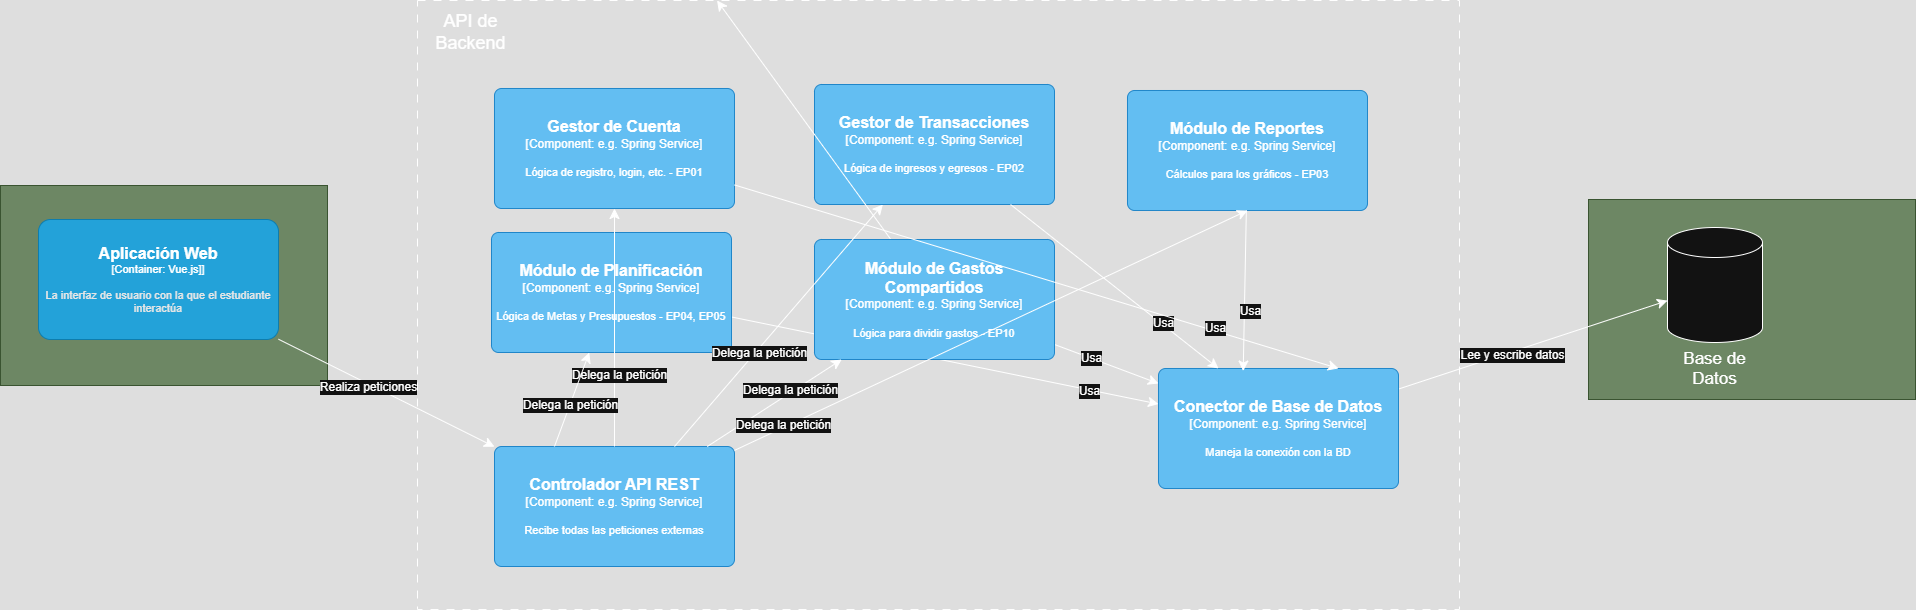

The diagram above was exported from draw.io. Its source (the exported page's mxGraphModel, read from the mxfile embedded in the PNG):
<mxGraphModel dx="3023" dy="1780" grid="0" gridSize="10" guides="1" tooltips="1" connect="1" arrows="1" fold="1" page="0" pageScale="1" pageWidth="827" pageHeight="1169" math="0" shadow="0">
  <root>
    <mxCell id="0" />
    <mxCell id="1" parent="0" />
    <mxCell id="gPDwZz7R1QEgS_gyIJD_-2" value="" style="rounded=0;whiteSpace=wrap;html=1;fillColor=#6d8764;fontColor=#ffffff;strokeColor=#3A5431;" vertex="1" parent="1">
      <mxGeometry x="804" y="49" width="327" height="200" as="geometry" />
    </mxCell>
    <mxCell id="gPDwZz7R1QEgS_gyIJD_-1" value="" style="rounded=0;whiteSpace=wrap;html=1;fillColor=#6d8764;fontColor=#ffffff;strokeColor=#3A5431;" vertex="1" parent="1">
      <mxGeometry x="-784" y="35" width="327" height="200" as="geometry" />
    </mxCell>
    <mxCell id="_a6a4uRjR_lIiljB7Mok-1" value="" style="rounded=0;whiteSpace=wrap;html=1;dashed=1;dashPattern=8 8;fillColor=none;" vertex="1" parent="1">
      <mxGeometry x="-367" y="-150" width="1042" height="609" as="geometry" />
    </mxCell>
    <mxCell id="_a6a4uRjR_lIiljB7Mok-2" value="API de Backend" style="text;html=1;align=center;verticalAlign=middle;whiteSpace=wrap;rounded=0;fontSize=18;" vertex="1" parent="1">
      <mxGeometry x="-359" y="-134" width="91" height="33" as="geometry" />
    </mxCell>
    <object placeholders="1" c4Name="Gestor de Cuenta" c4Type="Component" c4Technology="e.g. Spring Service" c4Description="Lógica de registro, login, etc. - EP01" label="&lt;font style=&quot;font-size: 16px&quot;&gt;&lt;b&gt;%c4Name%&lt;/b&gt;&lt;/font&gt;&lt;div&gt;[%c4Type%: %c4Technology%]&lt;/div&gt;&lt;br&gt;&lt;div&gt;&lt;font style=&quot;font-size: 11px&quot;&gt;%c4Description%&lt;/font&gt;&lt;/div&gt;" id="_a6a4uRjR_lIiljB7Mok-3">
      <mxCell style="rounded=1;whiteSpace=wrap;html=1;labelBackgroundColor=none;fillColor=#63BEF2;fontColor=#ffffff;align=center;arcSize=6;strokeColor=#2086C9;metaEdit=1;resizable=0;points=[[0.25,0,0],[0.5,0,0],[0.75,0,0],[1,0.25,0],[1,0.5,0],[1,0.75,0],[0.75,1,0],[0.5,1,0],[0.25,1,0],[0,0.75,0],[0,0.5,0],[0,0.25,0]];" vertex="1" parent="1">
        <mxGeometry x="-290" y="-62" width="240" height="120" as="geometry" />
      </mxCell>
    </object>
    <mxCell id="gPDwZz7R1QEgS_gyIJD_-16" style="edgeStyle=none;curved=1;rounded=0;orthogonalLoop=1;jettySize=auto;html=1;fontSize=12;startSize=8;endSize=8;" edge="1" parent="1" source="_a6a4uRjR_lIiljB7Mok-4" target="_a6a4uRjR_lIiljB7Mok-8">
      <mxGeometry relative="1" as="geometry" />
    </mxCell>
    <mxCell id="gPDwZz7R1QEgS_gyIJD_-18" value="Usa" style="edgeLabel;html=1;align=center;verticalAlign=middle;resizable=0;points=[];fontSize=12;" vertex="1" connectable="0" parent="gPDwZz7R1QEgS_gyIJD_-16">
      <mxGeometry x="0.6747" y="-1" relative="1" as="geometry">
        <mxPoint x="1" as="offset" />
      </mxGeometry>
    </mxCell>
    <object placeholders="1" c4Name="Módulo de Planificación" c4Type="Component" c4Technology="e.g. Spring Service" c4Description="Lógica de Metas y Presupuestos - EP04, EP05" label="&lt;font style=&quot;font-size: 16px&quot;&gt;&lt;b&gt;%c4Name%&lt;/b&gt;&lt;/font&gt;&lt;div&gt;[%c4Type%: %c4Technology%]&lt;/div&gt;&lt;br&gt;&lt;div&gt;&lt;font style=&quot;font-size: 11px&quot;&gt;%c4Description%&lt;/font&gt;&lt;/div&gt;" id="_a6a4uRjR_lIiljB7Mok-4">
      <mxCell style="rounded=1;whiteSpace=wrap;html=1;labelBackgroundColor=none;fillColor=#63BEF2;fontColor=#ffffff;align=center;arcSize=6;strokeColor=#2086C9;metaEdit=1;resizable=0;points=[[0.25,0,0],[0.5,0,0],[0.75,0,0],[1,0.25,0],[1,0.5,0],[1,0.75,0],[0.75,1,0],[0.5,1,0],[0.25,1,0],[0,0.75,0],[0,0.5,0],[0,0.25,0]];" vertex="1" parent="1">
        <mxGeometry x="-293" y="82" width="240" height="120" as="geometry" />
      </mxCell>
    </object>
    <object placeholders="1" c4Name="Gestor de Transacciones" c4Type="Component" c4Technology="e.g. Spring Service" c4Description="Lógica de ingresos y egresos - EP02" label="&lt;font style=&quot;font-size: 16px&quot;&gt;&lt;b&gt;%c4Name%&lt;/b&gt;&lt;/font&gt;&lt;div&gt;[%c4Type%: %c4Technology%]&lt;/div&gt;&lt;br&gt;&lt;div&gt;&lt;font style=&quot;font-size: 11px&quot;&gt;%c4Description%&lt;/font&gt;&lt;/div&gt;" id="_a6a4uRjR_lIiljB7Mok-5">
      <mxCell style="rounded=1;whiteSpace=wrap;html=1;labelBackgroundColor=none;fillColor=#63BEF2;fontColor=#ffffff;align=center;arcSize=6;strokeColor=#2086C9;metaEdit=1;resizable=0;points=[[0.25,0,0],[0.5,0,0],[0.75,0,0],[1,0.25,0],[1,0.5,0],[1,0.75,0],[0.75,1,0],[0.5,1,0],[0.25,1,0],[0,0.75,0],[0,0.5,0],[0,0.25,0]];" vertex="1" parent="1">
        <mxGeometry x="30" y="-66" width="240" height="120" as="geometry" />
      </mxCell>
    </object>
    <mxCell id="gPDwZz7R1QEgS_gyIJD_-23" style="edgeStyle=none;curved=1;rounded=0;orthogonalLoop=1;jettySize=auto;html=1;fontSize=12;startSize=8;endSize=8;" edge="1" parent="1" source="_a6a4uRjR_lIiljB7Mok-6" target="_a6a4uRjR_lIiljB7Mok-1">
      <mxGeometry relative="1" as="geometry" />
    </mxCell>
    <mxCell id="gPDwZz7R1QEgS_gyIJD_-24" style="edgeStyle=none;curved=1;rounded=0;orthogonalLoop=1;jettySize=auto;html=1;fontSize=12;startSize=8;endSize=8;" edge="1" parent="1" source="_a6a4uRjR_lIiljB7Mok-6" target="_a6a4uRjR_lIiljB7Mok-8">
      <mxGeometry relative="1" as="geometry" />
    </mxCell>
    <mxCell id="gPDwZz7R1QEgS_gyIJD_-25" value="Usa" style="edgeLabel;html=1;align=center;verticalAlign=middle;resizable=0;points=[];fontSize=12;" vertex="1" connectable="0" parent="gPDwZz7R1QEgS_gyIJD_-24">
      <mxGeometry x="-0.3124" relative="1" as="geometry">
        <mxPoint as="offset" />
      </mxGeometry>
    </mxCell>
    <object placeholders="1" c4Name="Módulo de Gastos Compartidos" c4Type="Component" c4Technology="e.g. Spring Service" c4Description="Lógica para dividir gastos - EP10" label="&lt;font style=&quot;font-size: 16px&quot;&gt;&lt;b&gt;%c4Name%&lt;/b&gt;&lt;/font&gt;&lt;div&gt;[%c4Type%: %c4Technology%]&lt;/div&gt;&lt;br&gt;&lt;div&gt;&lt;font style=&quot;font-size: 11px&quot;&gt;%c4Description%&lt;/font&gt;&lt;/div&gt;" id="_a6a4uRjR_lIiljB7Mok-6">
      <mxCell style="rounded=1;whiteSpace=wrap;html=1;labelBackgroundColor=none;fillColor=#63BEF2;fontColor=#ffffff;align=center;arcSize=6;strokeColor=#2086C9;metaEdit=1;resizable=0;points=[[0.25,0,0],[0.5,0,0],[0.75,0,0],[1,0.25,0],[1,0.5,0],[1,0.75,0],[0.75,1,0],[0.5,1,0],[0.25,1,0],[0,0.75,0],[0,0.5,0],[0,0.25,0]];" vertex="1" parent="1">
        <mxGeometry x="30" y="89" width="240" height="120" as="geometry" />
      </mxCell>
    </object>
    <object placeholders="1" c4Name="Módulo de Reportes" c4Type="Component" c4Technology="e.g. Spring Service" c4Description="Cálculos para los gráficos - EP03" label="&lt;font style=&quot;font-size: 16px&quot;&gt;&lt;b&gt;%c4Name%&lt;/b&gt;&lt;/font&gt;&lt;div&gt;[%c4Type%: %c4Technology%]&lt;/div&gt;&lt;br&gt;&lt;div&gt;&lt;font style=&quot;font-size: 11px&quot;&gt;%c4Description%&lt;/font&gt;&lt;/div&gt;" id="_a6a4uRjR_lIiljB7Mok-7">
      <mxCell style="rounded=1;whiteSpace=wrap;html=1;labelBackgroundColor=none;fillColor=#63BEF2;fontColor=#ffffff;align=center;arcSize=6;strokeColor=#2086C9;metaEdit=1;resizable=0;points=[[0.25,0,0],[0.5,0,0],[0.75,0,0],[1,0.25,0],[1,0.5,0],[1,0.75,0],[0.75,1,0],[0.5,1,0],[0.25,1,0],[0,0.75,0],[0,0.5,0],[0,0.25,0]];" vertex="1" parent="1">
        <mxGeometry x="343" y="-60" width="240" height="120" as="geometry" />
      </mxCell>
    </object>
    <mxCell id="gPDwZz7R1QEgS_gyIJD_-26" style="edgeStyle=none;curved=1;rounded=0;orthogonalLoop=1;jettySize=auto;html=1;fontSize=12;startSize=8;endSize=8;" edge="1" parent="1" source="_a6a4uRjR_lIiljB7Mok-8" target="gPDwZz7R1QEgS_gyIJD_-3">
      <mxGeometry relative="1" as="geometry" />
    </mxCell>
    <mxCell id="gPDwZz7R1QEgS_gyIJD_-27" value="Lee y escribe datos" style="edgeLabel;html=1;align=center;verticalAlign=middle;resizable=0;points=[];fontSize=12;" vertex="1" connectable="0" parent="gPDwZz7R1QEgS_gyIJD_-26">
      <mxGeometry x="-0.1643" y="-3" relative="1" as="geometry">
        <mxPoint as="offset" />
      </mxGeometry>
    </mxCell>
    <object placeholders="1" c4Name="Conector de Base de Datos" c4Type="Component" c4Technology="e.g. Spring Service" c4Description="Maneja la conexión con la BD" label="&lt;font style=&quot;font-size: 16px&quot;&gt;&lt;b&gt;%c4Name%&lt;/b&gt;&lt;/font&gt;&lt;div&gt;[%c4Type%: %c4Technology%]&lt;/div&gt;&lt;br&gt;&lt;div&gt;&lt;font style=&quot;font-size: 11px&quot;&gt;%c4Description%&lt;/font&gt;&lt;/div&gt;" id="_a6a4uRjR_lIiljB7Mok-8">
      <mxCell style="rounded=1;whiteSpace=wrap;html=1;labelBackgroundColor=none;fillColor=#63BEF2;fontColor=#ffffff;align=center;arcSize=6;strokeColor=#2086C9;metaEdit=1;resizable=0;points=[[0.25,0,0],[0.5,0,0],[0.75,0,0],[1,0.25,0],[1,0.5,0],[1,0.75,0],[0.75,1,0],[0.5,1,0],[0.25,1,0],[0,0.75,0],[0,0.5,0],[0,0.25,0]];" vertex="1" parent="1">
        <mxGeometry x="374" y="218" width="240" height="120" as="geometry" />
      </mxCell>
    </object>
    <object placeholders="1" c4Name="Controlador API REST" c4Type="Component" c4Technology="e.g. Spring Service" c4Description="Recibe todas las peticiones externas" label="&lt;font style=&quot;font-size: 16px&quot;&gt;&lt;b&gt;%c4Name%&lt;/b&gt;&lt;/font&gt;&lt;div&gt;[%c4Type%: %c4Technology%]&lt;/div&gt;&lt;br&gt;&lt;div&gt;&lt;font style=&quot;font-size: 11px&quot;&gt;%c4Description%&lt;/font&gt;&lt;/div&gt;" id="_a6a4uRjR_lIiljB7Mok-9">
      <mxCell style="rounded=1;whiteSpace=wrap;html=1;labelBackgroundColor=none;fillColor=#63BEF2;fontColor=#ffffff;align=center;arcSize=6;strokeColor=#2086C9;metaEdit=1;resizable=0;points=[[0.25,0,0],[0.5,0,0],[0.75,0,0],[1,0.25,0],[1,0.5,0],[1,0.75,0],[0.75,1,0],[0.5,1,0],[0.25,1,0],[0,0.75,0],[0,0.5,0],[0,0.25,0]];" vertex="1" parent="1">
        <mxGeometry x="-290" y="296" width="240" height="120" as="geometry" />
      </mxCell>
    </object>
    <mxCell id="ba_6KVxw_QDGz2rUIWvG-2" style="edgeStyle=none;curved=1;rounded=0;orthogonalLoop=1;jettySize=auto;html=1;fontSize=12;startSize=8;endSize=8;" edge="1" parent="1" source="_a6a4uRjR_lIiljB7Mok-9" target="_a6a4uRjR_lIiljB7Mok-3">
      <mxGeometry relative="1" as="geometry" />
    </mxCell>
    <mxCell id="gPDwZz7R1QEgS_gyIJD_-8" value="Delega la petición" style="edgeLabel;html=1;align=center;verticalAlign=middle;resizable=0;points=[];fontSize=12;" vertex="1" connectable="0" parent="ba_6KVxw_QDGz2rUIWvG-2">
      <mxGeometry x="-0.395" y="-4" relative="1" as="geometry">
        <mxPoint as="offset" />
      </mxGeometry>
    </mxCell>
    <mxCell id="ba_6KVxw_QDGz2rUIWvG-3" style="edgeStyle=none;curved=1;rounded=0;orthogonalLoop=1;jettySize=auto;html=1;fontSize=12;startSize=8;endSize=8;exitX=0.75;exitY=0;exitDx=0;exitDy=0;exitPerimeter=0;" edge="1" parent="1" source="_a6a4uRjR_lIiljB7Mok-9" target="_a6a4uRjR_lIiljB7Mok-5">
      <mxGeometry relative="1" as="geometry" />
    </mxCell>
    <mxCell id="gPDwZz7R1QEgS_gyIJD_-9" value="Delega la petición" style="edgeLabel;html=1;align=center;verticalAlign=middle;resizable=0;points=[];fontSize=12;" vertex="1" connectable="0" parent="ba_6KVxw_QDGz2rUIWvG-3">
      <mxGeometry x="-0.2153" y="-3" relative="1" as="geometry">
        <mxPoint as="offset" />
      </mxGeometry>
    </mxCell>
    <mxCell id="ba_6KVxw_QDGz2rUIWvG-5" style="edgeStyle=none;curved=1;rounded=0;orthogonalLoop=1;jettySize=auto;html=1;fontSize=12;startSize=8;endSize=8;exitX=0.25;exitY=0;exitDx=0;exitDy=0;exitPerimeter=0;" edge="1" parent="1" source="_a6a4uRjR_lIiljB7Mok-9" target="_a6a4uRjR_lIiljB7Mok-4">
      <mxGeometry relative="1" as="geometry" />
    </mxCell>
    <mxCell id="gPDwZz7R1QEgS_gyIJD_-7" value="Delega la petición" style="edgeLabel;html=1;align=center;verticalAlign=middle;resizable=0;points=[];fontSize=12;" vertex="1" connectable="0" parent="ba_6KVxw_QDGz2rUIWvG-5">
      <mxGeometry x="-0.1032" relative="1" as="geometry">
        <mxPoint as="offset" />
      </mxGeometry>
    </mxCell>
    <mxCell id="ba_6KVxw_QDGz2rUIWvG-6" style="edgeStyle=none;curved=1;rounded=0;orthogonalLoop=1;jettySize=auto;html=1;fontSize=12;startSize=8;endSize=8;" edge="1" parent="1" source="_a6a4uRjR_lIiljB7Mok-9" target="_a6a4uRjR_lIiljB7Mok-6">
      <mxGeometry relative="1" as="geometry" />
    </mxCell>
    <mxCell id="gPDwZz7R1QEgS_gyIJD_-10" value="Delega la petición" style="edgeLabel;html=1;align=center;verticalAlign=middle;resizable=0;points=[];fontSize=12;" vertex="1" connectable="0" parent="ba_6KVxw_QDGz2rUIWvG-6">
      <mxGeometry x="0.2488" y="3" relative="1" as="geometry">
        <mxPoint as="offset" />
      </mxGeometry>
    </mxCell>
    <mxCell id="gPDwZz7R1QEgS_gyIJD_-5" style="edgeStyle=none;curved=1;rounded=0;orthogonalLoop=1;jettySize=auto;html=1;fontSize=12;startSize=8;endSize=8;" edge="1" parent="1" source="ba_6KVxw_QDGz2rUIWvG-1" target="_a6a4uRjR_lIiljB7Mok-9">
      <mxGeometry relative="1" as="geometry" />
    </mxCell>
    <mxCell id="gPDwZz7R1QEgS_gyIJD_-6" value="Realiza peticiones" style="edgeLabel;html=1;align=center;verticalAlign=middle;resizable=0;points=[];fontSize=12;" vertex="1" connectable="0" parent="gPDwZz7R1QEgS_gyIJD_-5">
      <mxGeometry x="-0.1612" y="-3" relative="1" as="geometry">
        <mxPoint as="offset" />
      </mxGeometry>
    </mxCell>
    <object placeholders="1" c4Name="Aplicación Web" c4Type="Container" c4Technology="Vue.js]" c4Description="La interfaz de usuario con la que el estudiante interactúa" label="&lt;font style=&quot;font-size: 16px&quot;&gt;&lt;b&gt;%c4Name%&lt;/b&gt;&lt;/font&gt;&lt;div&gt;[%c4Type%: %c4Technology%]&lt;/div&gt;&lt;br&gt;&lt;div&gt;&lt;font style=&quot;font-size: 11px&quot;&gt;&lt;font color=&quot;#E6E6E6&quot;&gt;%c4Description%&lt;/font&gt;&lt;/div&gt;" id="ba_6KVxw_QDGz2rUIWvG-1">
      <mxCell style="rounded=1;whiteSpace=wrap;html=1;fontSize=11;labelBackgroundColor=none;fillColor=#23A2D9;fontColor=#ffffff;align=center;arcSize=10;strokeColor=#0E7DAD;metaEdit=1;resizable=0;points=[[0.25,0,0],[0.5,0,0],[0.75,0,0],[1,0.25,0],[1,0.5,0],[1,0.75,0],[0.75,1,0],[0.5,1,0],[0.25,1,0],[0,0.75,0],[0,0.5,0],[0,0.25,0]];" vertex="1" parent="1">
        <mxGeometry x="-746" y="69" width="240" height="120" as="geometry" />
      </mxCell>
    </object>
    <mxCell id="ba_6KVxw_QDGz2rUIWvG-4" style="edgeStyle=none;curved=1;rounded=0;orthogonalLoop=1;jettySize=auto;html=1;entryX=0.5;entryY=1;entryDx=0;entryDy=0;entryPerimeter=0;fontSize=12;startSize=8;endSize=8;" edge="1" parent="1" source="_a6a4uRjR_lIiljB7Mok-9" target="_a6a4uRjR_lIiljB7Mok-7">
      <mxGeometry relative="1" as="geometry" />
    </mxCell>
    <mxCell id="gPDwZz7R1QEgS_gyIJD_-11" value="Delega la petición" style="edgeLabel;html=1;align=center;verticalAlign=middle;resizable=0;points=[];fontSize=12;" vertex="1" connectable="0" parent="ba_6KVxw_QDGz2rUIWvG-4">
      <mxGeometry x="-0.8077" y="3" relative="1" as="geometry">
        <mxPoint as="offset" />
      </mxGeometry>
    </mxCell>
    <mxCell id="gPDwZz7R1QEgS_gyIJD_-3" value="" style="shape=cylinder3;whiteSpace=wrap;html=1;boundedLbl=1;backgroundOutline=1;size=15;" vertex="1" parent="1">
      <mxGeometry x="883" y="77" width="95" height="115" as="geometry" />
    </mxCell>
    <mxCell id="gPDwZz7R1QEgS_gyIJD_-4" value="Base de Datos&lt;div&gt;&lt;br&gt;&lt;/div&gt;" style="text;html=1;align=center;verticalAlign=middle;whiteSpace=wrap;rounded=0;fontSize=17;" vertex="1" parent="1">
      <mxGeometry x="880" y="214" width="101" height="30" as="geometry" />
    </mxCell>
    <mxCell id="gPDwZz7R1QEgS_gyIJD_-14" style="edgeStyle=none;curved=1;rounded=0;orthogonalLoop=1;jettySize=auto;html=1;entryX=0.353;entryY=0.021;entryDx=0;entryDy=0;entryPerimeter=0;fontSize=12;startSize=8;endSize=8;" edge="1" parent="1" source="_a6a4uRjR_lIiljB7Mok-7" target="_a6a4uRjR_lIiljB7Mok-8">
      <mxGeometry relative="1" as="geometry" />
    </mxCell>
    <mxCell id="gPDwZz7R1QEgS_gyIJD_-22" value="Usa" style="edgeLabel;html=1;align=center;verticalAlign=middle;resizable=0;points=[];fontSize=12;" vertex="1" connectable="0" parent="gPDwZz7R1QEgS_gyIJD_-14">
      <mxGeometry x="0.2449" y="5" relative="1" as="geometry">
        <mxPoint as="offset" />
      </mxGeometry>
    </mxCell>
    <mxCell id="gPDwZz7R1QEgS_gyIJD_-15" style="edgeStyle=none;curved=1;rounded=0;orthogonalLoop=1;jettySize=auto;html=1;entryX=0.25;entryY=0;entryDx=0;entryDy=0;entryPerimeter=0;fontSize=12;startSize=8;endSize=8;" edge="1" parent="1" source="_a6a4uRjR_lIiljB7Mok-5" target="_a6a4uRjR_lIiljB7Mok-8">
      <mxGeometry relative="1" as="geometry" />
    </mxCell>
    <mxCell id="gPDwZz7R1QEgS_gyIJD_-20" value="Usa" style="edgeLabel;html=1;align=center;verticalAlign=middle;resizable=0;points=[];fontSize=12;" vertex="1" connectable="0" parent="gPDwZz7R1QEgS_gyIJD_-15">
      <mxGeometry x="0.4544" y="2" relative="1" as="geometry">
        <mxPoint as="offset" />
      </mxGeometry>
    </mxCell>
    <mxCell id="gPDwZz7R1QEgS_gyIJD_-17" style="edgeStyle=none;curved=1;rounded=0;orthogonalLoop=1;jettySize=auto;html=1;entryX=0.75;entryY=0;entryDx=0;entryDy=0;entryPerimeter=0;fontSize=12;startSize=8;endSize=8;" edge="1" parent="1" source="_a6a4uRjR_lIiljB7Mok-3" target="_a6a4uRjR_lIiljB7Mok-8">
      <mxGeometry relative="1" as="geometry" />
    </mxCell>
    <mxCell id="gPDwZz7R1QEgS_gyIJD_-21" value="Usa" style="edgeLabel;html=1;align=center;verticalAlign=middle;resizable=0;points=[];fontSize=12;" vertex="1" connectable="0" parent="gPDwZz7R1QEgS_gyIJD_-17">
      <mxGeometry x="0.5869" y="3" relative="1" as="geometry">
        <mxPoint as="offset" />
      </mxGeometry>
    </mxCell>
  </root>
</mxGraphModel>